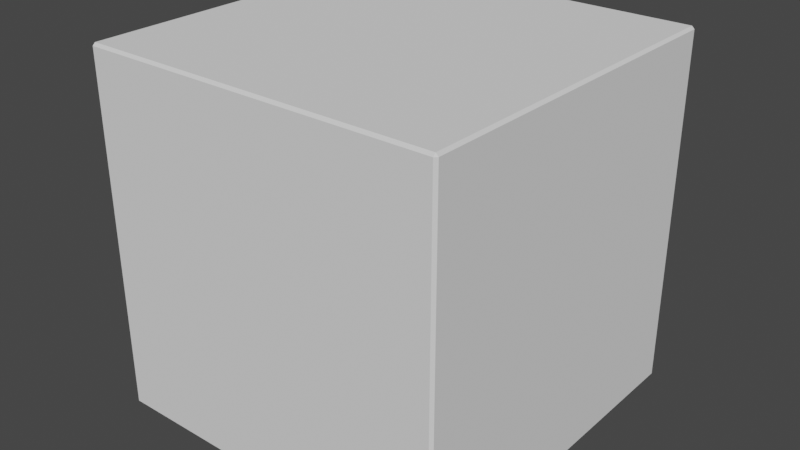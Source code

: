 # Source: beveledCube.blend  (saved by Blender 2.91.10; exported with 4.5.12 LTS)
import bpy
from mathutils import Matrix  # noqa: F401  (used for matrix-valued properties, if any)

bpy.ops.wm.read_factory_settings(use_empty=True)
scene = bpy.context.scene
scene.name = 'Scene'

# ---- collections
col_collection = bpy.data.collections.new('Collection'); scene.collection.children.link(col_collection)

# ---- world
world_world = bpy.data.worlds.new('World'); scene.world = world_world
world_world.use_nodes = True; world_world.node_tree.nodes.clear()
_N = world_world.node_tree.nodes; _L = world_world.node_tree.links
n0 = _N.new('ShaderNodeOutputWorld'); n0.name = 'World Output'; n0.location = (300, 300)
n1 = _N.new('ShaderNodeBackground'); n1.name = 'Background'; n1.location = (10, 300)
n1.inputs[0].default_value = (0.05088, 0.05088, 0.05088, 1.0)
_L.new(n1.outputs[0], n0.inputs[0])
n0.is_active_output = True
world_world.color = (0.05088, 0.05088, 0.05088)
world_world.use_sun_shadow = False
world_world.sun_shadow_jitter_overblur = 0.0

# ---- meshes
me_cube_001 = bpy.data.meshes.new('Cube.001')
me_cube_001.from_pydata([(-0.4928, -0.4928, -0.5), (-0.4928, -0.5, -0.4928), (-0.5, -0.4928, -0.4928), (-0.4928, -0.5, 0.4928), (-0.4928, -0.4928, 0.5), (-0.5, -0.4928, 0.4928), (-0.4928, 0.4928, -0.5), (-0.5, 0.4928, -0.4928), (-0.4928, 0.5, -0.4928), (-0.4928, 0.4928, 0.5), (-0.4928, 0.5, 0.4928), (-0.5, 0.4928, 0.4928), (0.4928, -0.4928, -0.5), (0.5, -0.4928, -0.4928), (0.4928, -0.5, -0.4928), (0.4928, -0.4928, 0.5), (0.4928, -0.5, 0.4928), (0.5, -0.4928, 0.4928), (0.4928, 0.4928, -0.5), (0.4928, 0.5, -0.4928), (0.5, 0.4928, -0.4928), (0.4928, 0.4928, 0.5), (0.5, 0.4928, 0.4928), (0.4928, 0.5, 0.4928)], [], [(14, 16, 3, 1), (20, 22, 17, 13), (21, 9, 4, 15), (2, 5, 11, 7), (8, 10, 23, 19), (0, 1, 2), (3, 4, 5), (6, 7, 8), (9, 10, 11), (12, 13, 14), (15, 16, 17), (18, 19, 20), (21, 22, 23), (6, 0, 2, 7), (1, 3, 5, 2), (4, 9, 11, 5), (10, 8, 7, 11), (18, 6, 8, 19), (9, 21, 23, 10), (22, 20, 19, 23), (12, 18, 20, 13), (21, 15, 17, 22), (16, 14, 13, 17), (0, 12, 14, 1), (15, 4, 3, 16), (6, 18, 12, 0)])
_uv = me_cube_001.uv_layers.new(name='UVMap')
_uv.uv.foreach_set('vector', [0.3768, 0.7518, 0.6232, 0.7518, 0.6232, 0.9982, 0.3768, 0.9982, 0.3768, 0.5018, 0.6232, 0.5018, 0.6232, 0.7482, 0.3768, 0.7482, 0.6268, 0.5018, 0.8732, 0.5018, 0.8732, 0.7482, 0.6268, 0.7482, 0.3768, 0.001807, 0.6232, 0.001807, 0.6232, 0.2482, 0.3768, 0.2482, 0.3768, 0.2518, 0.6232, 0.2518, 0.6232, 0.4982, 0.3768, 0.4982, 0.1268, 0.7482, 0.1268, 0.75, 0.125, 0.7482, 0.6232, 0.9982, 0.625, 0.9982, 0.6232, 1.0, 0.1268, 0.5018, 0.125, 0.5018, 0.1268, 0.5, 0.625, 0.2518, 0.625, 0.2518, 0.6232, 0.25, 0.3732, 0.7482, 0.375, 0.7482, 0.3732, 0.75, 0.625, 0.7518, 0.625, 0.7518, 0.6232, 0.75, 0.3732, 0.5018, 0.3732, 0.5, 0.375, 0.5018, 0.625, 0.5018, 0.625, 0.5018, 0.6232, 0.5, 0.1268, 0.5018, 0.1268, 0.7482, 0.125, 0.7482, 0.125, 0.5018, 0.3768, 0.0, 0.6232, 0.0, 0.6232, 0.001807, 0.3768, 0.001807, 0.625, 0.001807, 0.625, 0.2482, 0.6232, 0.2482, 0.6232, 0.001807, 0.6232, 0.2518, 0.3768, 0.2518, 0.3768, 0.2482, 0.6232, 0.2482, 0.3732, 0.5018, 0.1268, 0.5018, 0.1268, 0.5, 0.3732, 0.5, 0.625, 0.2518, 0.625, 0.4982, 0.6232, 0.4982, 0.6232, 0.2518, 0.6232, 0.5018, 0.3768, 0.5018, 0.3768, 0.4982, 0.6232, 0.4982, 0.3732, 0.7482, 0.3732, 0.5018, 0.3768, 0.5018, 0.3768, 0.7482, 0.6268, 0.5018, 0.6268, 0.7482, 0.6232, 0.7482, 0.6232, 0.5018, 0.6232, 0.7518, 0.3768, 0.7518, 0.3768, 0.7482, 0.6232, 0.7482, 0.1268, 0.7482, 0.3732, 0.7482, 0.3732, 0.75, 0.1268, 0.75, 0.625, 0.7518, 0.625, 0.9982, 0.6232, 0.9982, 0.6232, 0.7518, 0.1268, 0.5018, 0.3732, 0.5018, 0.3732, 0.7482, 0.1268, 0.7482])
me_cube_001.use_remesh_fix_poles = True
me_cube_001.use_remesh_preserve_attributes = False
me_cube_001.use_mirror_vertex_groups = False
me_cube_001.update()

# ---- objects
ob_cube = bpy.data.objects.new('Cube', me_cube_001)

# ---- transforms, parenting, visibility, modifiers, constraints
ob_cube.location = (0.0, 0.0, 0.0)
ob_cube.lineart.crease_threshold = 0.0

# ---- collection membership
col_collection.objects.link(ob_cube)

# ---- scene / render settings (as saved in the file)
scene.frame_start = 1; scene.frame_end = 250; scene.frame_set(1)
scene.render.engine = 'BLENDER_EEVEE_NEXT'
scene.cycles.use_denoising = False
scene.cycles.samples = 128
scene.cycles.sampling_pattern = 'TABULATED_SOBOL'
scene.cycles.use_adaptive_sampling = False
scene.cycles.use_light_tree = False
scene.view_settings.view_transform = 'Filmic'
bpy.context.view_layer.update()

# ---- added for rendering (the .blend has no active camera and no usable light): camera, sun
cam_auto = bpy.data.cameras.new('AutoCamera')
cam_auto.lens = 50.0
cam_auto.sensor_width = 36.0
cam_auto.clip_end = 1000.0
ob_auto_camera = bpy.data.objects.new('AutoCamera', cam_auto)
scene.collection.objects.link(ob_auto_camera)
ob_auto_camera.location = (1.60254, -1.92304, 1.28203)
ob_auto_camera.rotation_euler = (1.09748, -7.21219e-08, 0.694738)
scene.camera = ob_auto_camera
light_auto_sun = bpy.data.lights.new('AutoSun', 'SUN')
light_auto_sun.energy = 3.0
light_auto_sun.angle = 0.0523599
ob_auto_sun = bpy.data.objects.new('AutoSun', light_auto_sun)
scene.collection.objects.link(ob_auto_sun)
ob_auto_sun.rotation_euler = (0.872665, 0.174533, 0.523599)
bpy.context.view_layer.update()
